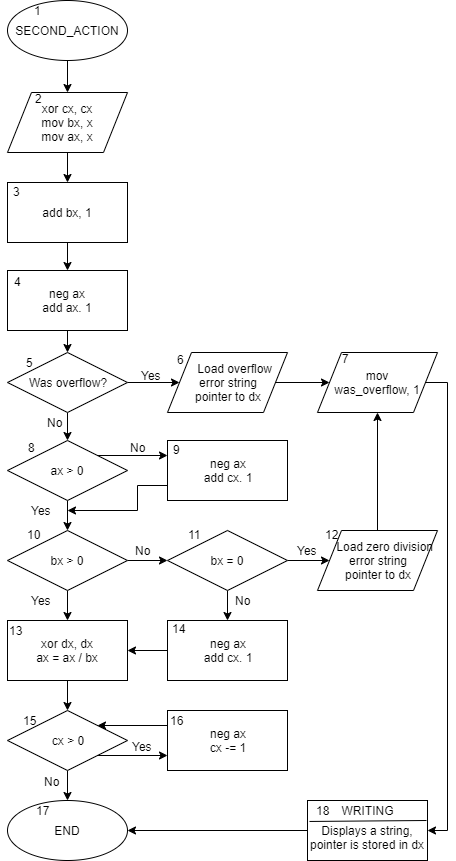

The diagram above was exported from draw.io. Its source (the exported page's mxGraphModel, read from the mxfile embedded in the PNG):
<mxGraphModel dx="1306" dy="387" grid="1" gridSize="10" guides="1" tooltips="1" connect="1" arrows="1" fold="1" page="1" pageScale="1" pageWidth="827" pageHeight="1169" math="0" shadow="0">
  <root>
    <mxCell id="bsTNgv_v8Wz6695jsj-c-0" />
    <mxCell id="bsTNgv_v8Wz6695jsj-c-1" parent="bsTNgv_v8Wz6695jsj-c-0" />
    <mxCell id="gMdEWD7Vb9k2Kdi_2rLj-77" style="edgeStyle=orthogonalEdgeStyle;rounded=0;orthogonalLoop=1;jettySize=auto;html=1;exitX=0.5;exitY=1;exitDx=0;exitDy=0;" parent="bsTNgv_v8Wz6695jsj-c-1" source="gMdEWD7Vb9k2Kdi_2rLj-1" target="gMdEWD7Vb9k2Kdi_2rLj-4" edge="1">
      <mxGeometry relative="1" as="geometry" />
    </mxCell>
    <mxCell id="gMdEWD7Vb9k2Kdi_2rLj-1" value="SECOND_ACTION" style="ellipse;whiteSpace=wrap;html=1;" parent="bsTNgv_v8Wz6695jsj-c-1" vertex="1">
      <mxGeometry x="140" y="10" width="120" height="60" as="geometry" />
    </mxCell>
    <mxCell id="gMdEWD7Vb9k2Kdi_2rLj-78" style="edgeStyle=orthogonalEdgeStyle;rounded=0;orthogonalLoop=1;jettySize=auto;html=1;exitX=0.5;exitY=1;exitDx=0;exitDy=0;" parent="bsTNgv_v8Wz6695jsj-c-1" source="gMdEWD7Vb9k2Kdi_2rLj-4" target="gMdEWD7Vb9k2Kdi_2rLj-6" edge="1">
      <mxGeometry relative="1" as="geometry" />
    </mxCell>
    <mxCell id="gMdEWD7Vb9k2Kdi_2rLj-4" value="xor cx, cx&lt;br&gt;mov bx, x&lt;br&gt;mov ax, x" style="shape=parallelogram;perimeter=parallelogramPerimeter;whiteSpace=wrap;html=1;" parent="bsTNgv_v8Wz6695jsj-c-1" vertex="1">
      <mxGeometry x="140" y="102" width="120" height="60" as="geometry" />
    </mxCell>
    <mxCell id="gMdEWD7Vb9k2Kdi_2rLj-79" style="edgeStyle=orthogonalEdgeStyle;rounded=0;orthogonalLoop=1;jettySize=auto;html=1;exitX=0.5;exitY=1;exitDx=0;exitDy=0;" parent="bsTNgv_v8Wz6695jsj-c-1" source="gMdEWD7Vb9k2Kdi_2rLj-6" target="gMdEWD7Vb9k2Kdi_2rLj-55" edge="1">
      <mxGeometry relative="1" as="geometry" />
    </mxCell>
    <mxCell id="gMdEWD7Vb9k2Kdi_2rLj-6" value="add bx, 1" style="rounded=0;whiteSpace=wrap;html=1;" parent="bsTNgv_v8Wz6695jsj-c-1" vertex="1">
      <mxGeometry x="140" y="192" width="120" height="60" as="geometry" />
    </mxCell>
    <mxCell id="gMdEWD7Vb9k2Kdi_2rLj-81" style="edgeStyle=orthogonalEdgeStyle;rounded=0;orthogonalLoop=1;jettySize=auto;html=1;exitX=1;exitY=0.5;exitDx=0;exitDy=0;" parent="bsTNgv_v8Wz6695jsj-c-1" source="gMdEWD7Vb9k2Kdi_2rLj-9" target="gMdEWD7Vb9k2Kdi_2rLj-70" edge="1">
      <mxGeometry relative="1" as="geometry" />
    </mxCell>
    <mxCell id="gMdEWD7Vb9k2Kdi_2rLj-84" style="edgeStyle=orthogonalEdgeStyle;rounded=0;orthogonalLoop=1;jettySize=auto;html=1;exitX=0.5;exitY=1;exitDx=0;exitDy=0;entryX=0.5;entryY=0;entryDx=0;entryDy=0;" parent="bsTNgv_v8Wz6695jsj-c-1" source="gMdEWD7Vb9k2Kdi_2rLj-9" target="gMdEWD7Vb9k2Kdi_2rLj-57" edge="1">
      <mxGeometry relative="1" as="geometry" />
    </mxCell>
    <mxCell id="gMdEWD7Vb9k2Kdi_2rLj-9" value="Was overflow?" style="rhombus;whiteSpace=wrap;html=1;" parent="bsTNgv_v8Wz6695jsj-c-1" vertex="1">
      <mxGeometry x="140" y="362" width="120" height="60" as="geometry" />
    </mxCell>
    <mxCell id="gMdEWD7Vb9k2Kdi_2rLj-39" value="END" style="ellipse;whiteSpace=wrap;html=1;" parent="bsTNgv_v8Wz6695jsj-c-1" vertex="1">
      <mxGeometry x="140" y="810" width="120" height="60" as="geometry" />
    </mxCell>
    <mxCell id="gMdEWD7Vb9k2Kdi_2rLj-80" style="edgeStyle=orthogonalEdgeStyle;rounded=0;orthogonalLoop=1;jettySize=auto;html=1;exitX=0.5;exitY=1;exitDx=0;exitDy=0;" parent="bsTNgv_v8Wz6695jsj-c-1" source="gMdEWD7Vb9k2Kdi_2rLj-55" target="gMdEWD7Vb9k2Kdi_2rLj-9" edge="1">
      <mxGeometry relative="1" as="geometry" />
    </mxCell>
    <mxCell id="gMdEWD7Vb9k2Kdi_2rLj-55" value="neg ax&lt;br&gt;add ax. 1" style="rounded=0;whiteSpace=wrap;html=1;" parent="bsTNgv_v8Wz6695jsj-c-1" vertex="1">
      <mxGeometry x="140" y="280" width="120" height="60" as="geometry" />
    </mxCell>
    <mxCell id="gMdEWD7Vb9k2Kdi_2rLj-85" style="edgeStyle=orthogonalEdgeStyle;rounded=0;orthogonalLoop=1;jettySize=auto;html=1;exitX=1;exitY=0;exitDx=0;exitDy=0;entryX=0;entryY=0.25;entryDx=0;entryDy=0;" parent="bsTNgv_v8Wz6695jsj-c-1" source="gMdEWD7Vb9k2Kdi_2rLj-57" target="gMdEWD7Vb9k2Kdi_2rLj-66" edge="1">
      <mxGeometry relative="1" as="geometry" />
    </mxCell>
    <mxCell id="gMdEWD7Vb9k2Kdi_2rLj-87" style="edgeStyle=orthogonalEdgeStyle;rounded=0;orthogonalLoop=1;jettySize=auto;html=1;exitX=0.5;exitY=1;exitDx=0;exitDy=0;" parent="bsTNgv_v8Wz6695jsj-c-1" source="gMdEWD7Vb9k2Kdi_2rLj-57" target="gMdEWD7Vb9k2Kdi_2rLj-61" edge="1">
      <mxGeometry relative="1" as="geometry" />
    </mxCell>
    <mxCell id="gMdEWD7Vb9k2Kdi_2rLj-57" value="ax &amp;gt; 0" style="rhombus;whiteSpace=wrap;html=1;" parent="bsTNgv_v8Wz6695jsj-c-1" vertex="1">
      <mxGeometry x="140" y="450" width="120" height="60" as="geometry" />
    </mxCell>
    <mxCell id="gMdEWD7Vb9k2Kdi_2rLj-95" style="edgeStyle=orthogonalEdgeStyle;rounded=0;orthogonalLoop=1;jettySize=auto;html=1;exitX=1;exitY=0.5;exitDx=0;exitDy=0;entryX=0;entryY=0.5;entryDx=0;entryDy=0;" parent="bsTNgv_v8Wz6695jsj-c-1" source="gMdEWD7Vb9k2Kdi_2rLj-61" target="gMdEWD7Vb9k2Kdi_2rLj-68" edge="1">
      <mxGeometry relative="1" as="geometry" />
    </mxCell>
    <mxCell id="gMdEWD7Vb9k2Kdi_2rLj-97" style="edgeStyle=orthogonalEdgeStyle;rounded=0;orthogonalLoop=1;jettySize=auto;html=1;exitX=0.5;exitY=1;exitDx=0;exitDy=0;" parent="bsTNgv_v8Wz6695jsj-c-1" source="gMdEWD7Vb9k2Kdi_2rLj-61" target="gMdEWD7Vb9k2Kdi_2rLj-63" edge="1">
      <mxGeometry relative="1" as="geometry" />
    </mxCell>
    <mxCell id="gMdEWD7Vb9k2Kdi_2rLj-61" value="bx &amp;gt; 0" style="rhombus;whiteSpace=wrap;html=1;" parent="bsTNgv_v8Wz6695jsj-c-1" vertex="1">
      <mxGeometry x="140" y="540" width="120" height="60" as="geometry" />
    </mxCell>
    <mxCell id="gMdEWD7Vb9k2Kdi_2rLj-98" style="edgeStyle=orthogonalEdgeStyle;rounded=0;orthogonalLoop=1;jettySize=auto;html=1;exitX=0.5;exitY=1;exitDx=0;exitDy=0;" parent="bsTNgv_v8Wz6695jsj-c-1" source="gMdEWD7Vb9k2Kdi_2rLj-63" target="gMdEWD7Vb9k2Kdi_2rLj-65" edge="1">
      <mxGeometry relative="1" as="geometry" />
    </mxCell>
    <mxCell id="gMdEWD7Vb9k2Kdi_2rLj-63" value="xor dx, dx&lt;br&gt;ax = ax / bx" style="rounded=0;whiteSpace=wrap;html=1;" parent="bsTNgv_v8Wz6695jsj-c-1" vertex="1">
      <mxGeometry x="140" y="630" width="120" height="60" as="geometry" />
    </mxCell>
    <mxCell id="gMdEWD7Vb9k2Kdi_2rLj-101" style="edgeStyle=orthogonalEdgeStyle;rounded=0;orthogonalLoop=1;jettySize=auto;html=1;exitX=0;exitY=0.25;exitDx=0;exitDy=0;entryX=1;entryY=0;entryDx=0;entryDy=0;" parent="bsTNgv_v8Wz6695jsj-c-1" source="gMdEWD7Vb9k2Kdi_2rLj-64" target="gMdEWD7Vb9k2Kdi_2rLj-65" edge="1">
      <mxGeometry relative="1" as="geometry" />
    </mxCell>
    <mxCell id="gMdEWD7Vb9k2Kdi_2rLj-64" value="neg ax&lt;br&gt;cx -= 1" style="rounded=0;whiteSpace=wrap;html=1;" parent="bsTNgv_v8Wz6695jsj-c-1" vertex="1">
      <mxGeometry x="300" y="720" width="120" height="60" as="geometry" />
    </mxCell>
    <mxCell id="gMdEWD7Vb9k2Kdi_2rLj-100" style="edgeStyle=orthogonalEdgeStyle;rounded=0;orthogonalLoop=1;jettySize=auto;html=1;exitX=1;exitY=1;exitDx=0;exitDy=0;entryX=0;entryY=0.75;entryDx=0;entryDy=0;" parent="bsTNgv_v8Wz6695jsj-c-1" source="gMdEWD7Vb9k2Kdi_2rLj-65" target="gMdEWD7Vb9k2Kdi_2rLj-64" edge="1">
      <mxGeometry relative="1" as="geometry" />
    </mxCell>
    <mxCell id="gMdEWD7Vb9k2Kdi_2rLj-102" style="edgeStyle=orthogonalEdgeStyle;rounded=0;orthogonalLoop=1;jettySize=auto;html=1;exitX=0.5;exitY=1;exitDx=0;exitDy=0;" parent="bsTNgv_v8Wz6695jsj-c-1" source="gMdEWD7Vb9k2Kdi_2rLj-65" target="gMdEWD7Vb9k2Kdi_2rLj-39" edge="1">
      <mxGeometry relative="1" as="geometry" />
    </mxCell>
    <mxCell id="gMdEWD7Vb9k2Kdi_2rLj-65" value="cx &amp;gt; 0" style="rhombus;whiteSpace=wrap;html=1;" parent="bsTNgv_v8Wz6695jsj-c-1" vertex="1">
      <mxGeometry x="140" y="720" width="120" height="60" as="geometry" />
    </mxCell>
    <mxCell id="gMdEWD7Vb9k2Kdi_2rLj-86" style="edgeStyle=orthogonalEdgeStyle;rounded=0;orthogonalLoop=1;jettySize=auto;html=1;exitX=0;exitY=0.75;exitDx=0;exitDy=0;" parent="bsTNgv_v8Wz6695jsj-c-1" source="gMdEWD7Vb9k2Kdi_2rLj-66" edge="1">
      <mxGeometry relative="1" as="geometry">
        <mxPoint x="200" y="520" as="targetPoint" />
        <Array as="points">
          <mxPoint x="270" y="495" />
          <mxPoint x="270" y="520" />
        </Array>
      </mxGeometry>
    </mxCell>
    <mxCell id="gMdEWD7Vb9k2Kdi_2rLj-66" value="neg ax&lt;br&gt;add cx. 1" style="rounded=0;whiteSpace=wrap;html=1;" parent="bsTNgv_v8Wz6695jsj-c-1" vertex="1">
      <mxGeometry x="300" y="450" width="120" height="60" as="geometry" />
    </mxCell>
    <mxCell id="gMdEWD7Vb9k2Kdi_2rLj-92" style="edgeStyle=orthogonalEdgeStyle;rounded=0;orthogonalLoop=1;jettySize=auto;html=1;exitX=0.5;exitY=1;exitDx=0;exitDy=0;entryX=0.5;entryY=0;entryDx=0;entryDy=0;" parent="bsTNgv_v8Wz6695jsj-c-1" source="gMdEWD7Vb9k2Kdi_2rLj-68" target="gMdEWD7Vb9k2Kdi_2rLj-89" edge="1">
      <mxGeometry relative="1" as="geometry" />
    </mxCell>
    <mxCell id="gMdEWD7Vb9k2Kdi_2rLj-93" style="edgeStyle=orthogonalEdgeStyle;rounded=0;orthogonalLoop=1;jettySize=auto;html=1;exitX=1;exitY=0.5;exitDx=0;exitDy=0;" parent="bsTNgv_v8Wz6695jsj-c-1" source="gMdEWD7Vb9k2Kdi_2rLj-68" target="gMdEWD7Vb9k2Kdi_2rLj-71" edge="1">
      <mxGeometry relative="1" as="geometry" />
    </mxCell>
    <mxCell id="gMdEWD7Vb9k2Kdi_2rLj-68" value="bx = 0" style="rhombus;whiteSpace=wrap;html=1;" parent="bsTNgv_v8Wz6695jsj-c-1" vertex="1">
      <mxGeometry x="300" y="540" width="120" height="60" as="geometry" />
    </mxCell>
    <mxCell id="gMdEWD7Vb9k2Kdi_2rLj-82" style="edgeStyle=orthogonalEdgeStyle;rounded=0;orthogonalLoop=1;jettySize=auto;html=1;exitX=1;exitY=0.5;exitDx=0;exitDy=0;" parent="bsTNgv_v8Wz6695jsj-c-1" source="gMdEWD7Vb9k2Kdi_2rLj-70" target="gMdEWD7Vb9k2Kdi_2rLj-72" edge="1">
      <mxGeometry relative="1" as="geometry" />
    </mxCell>
    <mxCell id="gMdEWD7Vb9k2Kdi_2rLj-70" value="&amp;nbsp; &amp;nbsp; Load overflow &lt;br&gt;error string&lt;br&gt;pointer to dx" style="shape=parallelogram;perimeter=parallelogramPerimeter;whiteSpace=wrap;html=1;" parent="bsTNgv_v8Wz6695jsj-c-1" vertex="1">
      <mxGeometry x="300" y="362" width="120" height="60" as="geometry" />
    </mxCell>
    <mxCell id="gMdEWD7Vb9k2Kdi_2rLj-96" style="edgeStyle=orthogonalEdgeStyle;rounded=0;orthogonalLoop=1;jettySize=auto;html=1;exitX=0.5;exitY=0;exitDx=0;exitDy=0;" parent="bsTNgv_v8Wz6695jsj-c-1" source="gMdEWD7Vb9k2Kdi_2rLj-71" target="gMdEWD7Vb9k2Kdi_2rLj-72" edge="1">
      <mxGeometry relative="1" as="geometry" />
    </mxCell>
    <mxCell id="gMdEWD7Vb9k2Kdi_2rLj-71" value="&amp;nbsp; &amp;nbsp; Load zero division&lt;br&gt;error string&lt;br&gt;pointer to dx" style="shape=parallelogram;perimeter=parallelogramPerimeter;whiteSpace=wrap;html=1;" parent="bsTNgv_v8Wz6695jsj-c-1" vertex="1">
      <mxGeometry x="450" y="540" width="120" height="60" as="geometry" />
    </mxCell>
    <mxCell id="yWUPpdXk-_SG_t9Aj74k-1" style="edgeStyle=orthogonalEdgeStyle;rounded=0;orthogonalLoop=1;jettySize=auto;html=1;exitX=1;exitY=0.5;exitDx=0;exitDy=0;entryX=1;entryY=0.5;entryDx=0;entryDy=0;" parent="bsTNgv_v8Wz6695jsj-c-1" source="gMdEWD7Vb9k2Kdi_2rLj-72" target="XINOCsdnV13UdUD-Xgeq-0" edge="1">
      <mxGeometry relative="1" as="geometry">
        <Array as="points">
          <mxPoint x="580" y="392" />
          <mxPoint x="580" y="840" />
        </Array>
      </mxGeometry>
    </mxCell>
    <mxCell id="gMdEWD7Vb9k2Kdi_2rLj-72" value="mov&lt;br&gt;was_overflow, 1" style="shape=parallelogram;perimeter=parallelogramPerimeter;whiteSpace=wrap;html=1;" parent="bsTNgv_v8Wz6695jsj-c-1" vertex="1">
      <mxGeometry x="450" y="362" width="120" height="60" as="geometry" />
    </mxCell>
    <mxCell id="gMdEWD7Vb9k2Kdi_2rLj-103" style="edgeStyle=orthogonalEdgeStyle;rounded=0;orthogonalLoop=1;jettySize=auto;html=1;exitX=0;exitY=0.5;exitDx=0;exitDy=0;entryX=1;entryY=0.5;entryDx=0;entryDy=0;" parent="bsTNgv_v8Wz6695jsj-c-1" source="gMdEWD7Vb9k2Kdi_2rLj-89" target="gMdEWD7Vb9k2Kdi_2rLj-63" edge="1">
      <mxGeometry relative="1" as="geometry" />
    </mxCell>
    <mxCell id="gMdEWD7Vb9k2Kdi_2rLj-89" value="neg ax&lt;br&gt;add cx. 1" style="rounded=0;whiteSpace=wrap;html=1;" parent="bsTNgv_v8Wz6695jsj-c-1" vertex="1">
      <mxGeometry x="300" y="630" width="120" height="60" as="geometry" />
    </mxCell>
    <mxCell id="gMdEWD7Vb9k2Kdi_2rLj-104" value="1" style="text;html=1;align=center;verticalAlign=middle;resizable=0;points=[];;autosize=1;" parent="bsTNgv_v8Wz6695jsj-c-1" vertex="1">
      <mxGeometry x="160" y="10" width="20" height="20" as="geometry" />
    </mxCell>
    <mxCell id="gMdEWD7Vb9k2Kdi_2rLj-106" value="2" style="text;html=1;align=center;verticalAlign=middle;resizable=0;points=[];;autosize=1;" parent="bsTNgv_v8Wz6695jsj-c-1" vertex="1">
      <mxGeometry x="161" y="98" width="20" height="20" as="geometry" />
    </mxCell>
    <mxCell id="gMdEWD7Vb9k2Kdi_2rLj-107" value="4" style="text;html=1;align=center;verticalAlign=middle;resizable=0;points=[];;autosize=1;" parent="bsTNgv_v8Wz6695jsj-c-1" vertex="1">
      <mxGeometry x="140" y="281" width="20" height="20" as="geometry" />
    </mxCell>
    <mxCell id="gMdEWD7Vb9k2Kdi_2rLj-108" value="3" style="text;html=1;align=center;verticalAlign=middle;resizable=0;points=[];;autosize=1;" parent="bsTNgv_v8Wz6695jsj-c-1" vertex="1">
      <mxGeometry x="139" y="191" width="20" height="20" as="geometry" />
    </mxCell>
    <mxCell id="gMdEWD7Vb9k2Kdi_2rLj-109" value="6" style="text;html=1;align=center;verticalAlign=middle;resizable=0;points=[];;autosize=1;" parent="bsTNgv_v8Wz6695jsj-c-1" vertex="1">
      <mxGeometry x="303" y="359" width="20" height="20" as="geometry" />
    </mxCell>
    <mxCell id="gMdEWD7Vb9k2Kdi_2rLj-110" value="5" style="text;html=1;align=center;verticalAlign=middle;resizable=0;points=[];;autosize=1;" parent="bsTNgv_v8Wz6695jsj-c-1" vertex="1">
      <mxGeometry x="152" y="362" width="20" height="20" as="geometry" />
    </mxCell>
    <mxCell id="gMdEWD7Vb9k2Kdi_2rLj-111" value="13" style="text;html=1;align=center;verticalAlign=middle;resizable=0;points=[];;autosize=1;" parent="bsTNgv_v8Wz6695jsj-c-1" vertex="1">
      <mxGeometry x="133" y="630" width="30" height="20" as="geometry" />
    </mxCell>
    <mxCell id="gMdEWD7Vb9k2Kdi_2rLj-112" value="14" style="text;html=1;align=center;verticalAlign=middle;resizable=0;points=[];;autosize=1;" parent="bsTNgv_v8Wz6695jsj-c-1" vertex="1">
      <mxGeometry x="296" y="628" width="30" height="20" as="geometry" />
    </mxCell>
    <mxCell id="gMdEWD7Vb9k2Kdi_2rLj-113" value="10" style="text;html=1;align=center;verticalAlign=middle;resizable=0;points=[];;autosize=1;" parent="bsTNgv_v8Wz6695jsj-c-1" vertex="1">
      <mxGeometry x="151" y="534" width="30" height="20" as="geometry" />
    </mxCell>
    <mxCell id="gMdEWD7Vb9k2Kdi_2rLj-114" value="11" style="text;html=1;align=center;verticalAlign=middle;resizable=0;points=[];;autosize=1;" parent="bsTNgv_v8Wz6695jsj-c-1" vertex="1">
      <mxGeometry x="312" y="534" width="30" height="20" as="geometry" />
    </mxCell>
    <mxCell id="gMdEWD7Vb9k2Kdi_2rLj-115" value="12" style="text;html=1;align=center;verticalAlign=middle;resizable=0;points=[];;autosize=1;" parent="bsTNgv_v8Wz6695jsj-c-1" vertex="1">
      <mxGeometry x="449" y="534" width="30" height="20" as="geometry" />
    </mxCell>
    <mxCell id="gMdEWD7Vb9k2Kdi_2rLj-116" value="9" style="text;html=1;align=center;verticalAlign=middle;resizable=0;points=[];;autosize=1;" parent="bsTNgv_v8Wz6695jsj-c-1" vertex="1">
      <mxGeometry x="299" y="449" width="20" height="20" as="geometry" />
    </mxCell>
    <mxCell id="gMdEWD7Vb9k2Kdi_2rLj-117" value="8" style="text;html=1;align=center;verticalAlign=middle;resizable=0;points=[];;autosize=1;" parent="bsTNgv_v8Wz6695jsj-c-1" vertex="1">
      <mxGeometry x="154" y="447" width="20" height="20" as="geometry" />
    </mxCell>
    <mxCell id="gMdEWD7Vb9k2Kdi_2rLj-118" value="7" style="text;html=1;align=center;verticalAlign=middle;resizable=0;points=[];;autosize=1;" parent="bsTNgv_v8Wz6695jsj-c-1" vertex="1">
      <mxGeometry x="468" y="358" width="20" height="20" as="geometry" />
    </mxCell>
    <mxCell id="gMdEWD7Vb9k2Kdi_2rLj-119" value="16" style="text;html=1;align=center;verticalAlign=middle;resizable=0;points=[];;autosize=1;" parent="bsTNgv_v8Wz6695jsj-c-1" vertex="1">
      <mxGeometry x="294" y="720" width="30" height="20" as="geometry" />
    </mxCell>
    <mxCell id="gMdEWD7Vb9k2Kdi_2rLj-120" value="15" style="text;html=1;align=center;verticalAlign=middle;resizable=0;points=[];;autosize=1;" parent="bsTNgv_v8Wz6695jsj-c-1" vertex="1">
      <mxGeometry x="147" y="720" width="30" height="20" as="geometry" />
    </mxCell>
    <mxCell id="gMdEWD7Vb9k2Kdi_2rLj-121" value="17" style="text;html=1;align=center;verticalAlign=middle;resizable=0;points=[];;autosize=1;" parent="bsTNgv_v8Wz6695jsj-c-1" vertex="1">
      <mxGeometry x="436" y="809" width="30" height="20" as="geometry" />
    </mxCell>
    <mxCell id="gMdEWD7Vb9k2Kdi_2rLj-122" value="Yes" style="text;html=1;align=center;verticalAlign=middle;resizable=0;points=[];;autosize=1;" parent="bsTNgv_v8Wz6695jsj-c-1" vertex="1">
      <mxGeometry x="264" y="375" width="40" height="20" as="geometry" />
    </mxCell>
    <mxCell id="gMdEWD7Vb9k2Kdi_2rLj-125" value="Yes" style="text;html=1;align=center;verticalAlign=middle;resizable=0;points=[];;autosize=1;" parent="bsTNgv_v8Wz6695jsj-c-1" vertex="1">
      <mxGeometry x="154" y="510" width="40" height="20" as="geometry" />
    </mxCell>
    <mxCell id="gMdEWD7Vb9k2Kdi_2rLj-126" value="Yes" style="text;html=1;align=center;verticalAlign=middle;resizable=0;points=[];;autosize=1;" parent="bsTNgv_v8Wz6695jsj-c-1" vertex="1">
      <mxGeometry x="154" y="600" width="40" height="20" as="geometry" />
    </mxCell>
    <mxCell id="gMdEWD7Vb9k2Kdi_2rLj-127" value="Yes" style="text;html=1;align=center;verticalAlign=middle;resizable=0;points=[];;autosize=1;" parent="bsTNgv_v8Wz6695jsj-c-1" vertex="1">
      <mxGeometry x="420" y="550" width="40" height="20" as="geometry" />
    </mxCell>
    <mxCell id="gMdEWD7Vb9k2Kdi_2rLj-128" value="Yes" style="text;html=1;align=center;verticalAlign=middle;resizable=0;points=[];;autosize=1;" parent="bsTNgv_v8Wz6695jsj-c-1" vertex="1">
      <mxGeometry x="255" y="746" width="40" height="20" as="geometry" />
    </mxCell>
    <mxCell id="gMdEWD7Vb9k2Kdi_2rLj-131" value="No" style="text;html=1;align=center;verticalAlign=middle;resizable=0;points=[];;autosize=1;" parent="bsTNgv_v8Wz6695jsj-c-1" vertex="1">
      <mxGeometry x="169" y="781" width="30" height="20" as="geometry" />
    </mxCell>
    <mxCell id="gMdEWD7Vb9k2Kdi_2rLj-132" value="No" style="text;html=1;align=center;verticalAlign=middle;resizable=0;points=[];;autosize=1;" parent="bsTNgv_v8Wz6695jsj-c-1" vertex="1">
      <mxGeometry x="260" y="550" width="30" height="20" as="geometry" />
    </mxCell>
    <mxCell id="gMdEWD7Vb9k2Kdi_2rLj-133" value="No" style="text;html=1;align=center;verticalAlign=middle;resizable=0;points=[];;autosize=1;" parent="bsTNgv_v8Wz6695jsj-c-1" vertex="1">
      <mxGeometry x="360" y="600" width="30" height="20" as="geometry" />
    </mxCell>
    <mxCell id="gMdEWD7Vb9k2Kdi_2rLj-134" value="No" style="text;html=1;align=center;verticalAlign=middle;resizable=0;points=[];;autosize=1;" parent="bsTNgv_v8Wz6695jsj-c-1" vertex="1">
      <mxGeometry x="255" y="447" width="30" height="20" as="geometry" />
    </mxCell>
    <mxCell id="gMdEWD7Vb9k2Kdi_2rLj-135" value="No" style="text;html=1;align=center;verticalAlign=middle;resizable=0;points=[];;autosize=1;" parent="bsTNgv_v8Wz6695jsj-c-1" vertex="1">
      <mxGeometry x="172" y="422" width="30" height="20" as="geometry" />
    </mxCell>
    <mxCell id="yWUPpdXk-_SG_t9Aj74k-2" style="edgeStyle=orthogonalEdgeStyle;rounded=0;orthogonalLoop=1;jettySize=auto;html=1;exitX=0;exitY=0.5;exitDx=0;exitDy=0;entryX=1;entryY=0.5;entryDx=0;entryDy=0;" parent="bsTNgv_v8Wz6695jsj-c-1" source="XINOCsdnV13UdUD-Xgeq-0" target="gMdEWD7Vb9k2Kdi_2rLj-39" edge="1">
      <mxGeometry relative="1" as="geometry" />
    </mxCell>
    <mxCell id="XINOCsdnV13UdUD-Xgeq-0" value="&lt;br&gt;Displays a string, pointer is stored in dx" style="rounded=0;whiteSpace=wrap;html=1;" parent="bsTNgv_v8Wz6695jsj-c-1" vertex="1">
      <mxGeometry x="440" y="810" width="120" height="60" as="geometry" />
    </mxCell>
    <mxCell id="XINOCsdnV13UdUD-Xgeq-1" value="WRITING" style="text;html=1;strokeColor=none;fillColor=none;align=center;verticalAlign=middle;whiteSpace=wrap;rounded=0;" parent="bsTNgv_v8Wz6695jsj-c-1" vertex="1">
      <mxGeometry x="480" y="810" width="40" height="20" as="geometry" />
    </mxCell>
    <mxCell id="yWUPpdXk-_SG_t9Aj74k-0" value="" style="endArrow=none;html=1;entryX=0.992;entryY=0.367;entryDx=0;entryDy=0;entryPerimeter=0;exitX=0.017;exitY=0.383;exitDx=0;exitDy=0;exitPerimeter=0;" parent="bsTNgv_v8Wz6695jsj-c-1" edge="1">
      <mxGeometry width="50" height="50" relative="1" as="geometry">
        <mxPoint x="442" y="830.96" as="sourcePoint" />
        <mxPoint x="559" y="830" as="targetPoint" />
      </mxGeometry>
    </mxCell>
    <mxCell id="yWUPpdXk-_SG_t9Aj74k-3" value="17" style="text;html=1;align=center;verticalAlign=middle;resizable=0;points=[];;autosize=1;" parent="bsTNgv_v8Wz6695jsj-c-1" vertex="1">
      <mxGeometry x="160" y="810" width="30" height="20" as="geometry" />
    </mxCell>
    <mxCell id="yWUPpdXk-_SG_t9Aj74k-4" value="18" style="text;html=1;align=center;verticalAlign=middle;resizable=0;points=[];;autosize=1;" parent="bsTNgv_v8Wz6695jsj-c-1" vertex="1">
      <mxGeometry x="440" y="810" width="30" height="20" as="geometry" />
    </mxCell>
  </root>
</mxGraphModel>